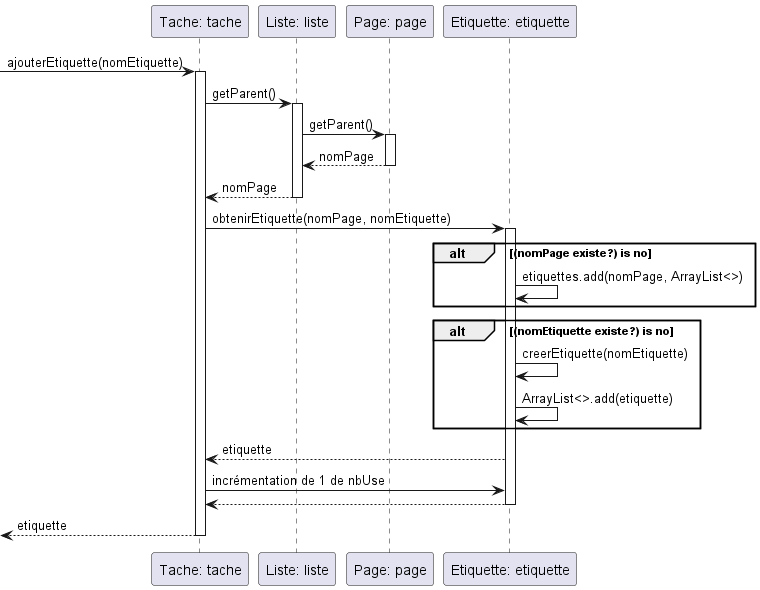

The diagram above was rendered by PlantUML. Its source (embedded in the PNG):
@startuml
participant "Tache: tache" as T1
participant "Liste: liste" as L1
participant "Page: page" as P1
participant "Etiquette: etiquette" as E1


-> T1 : ajouterEtiquette(nomEtiquette)
activate T1
T1 -> L1 : getParent()
activate L1
L1 -> P1 : getParent()
activate P1
L1 <-- P1 : nomPage
deactivate P1
T1 <-- L1 : nomPage
deactivate L1
T1 -> E1 : obtenirEtiquette(nomPage, nomEtiquette)
activate E1
alt (nomPage existe?) is no
    E1 -> E1 : etiquettes.add(nomPage, ArrayList<>)
end
alt (nomEtiquette existe?) is no
      E1 -> E1 : creerEtiquette(nomEtiquette)
      E1 -> E1 : ArrayList<>.add(etiquette)
end
T1 <-- E1 : etiquette
T1 -> E1 : incrémentation de 1 de nbUse
T1 <-- E1:
deactivate E1
<-- T1 : etiquette
deactivate T1

@enduml